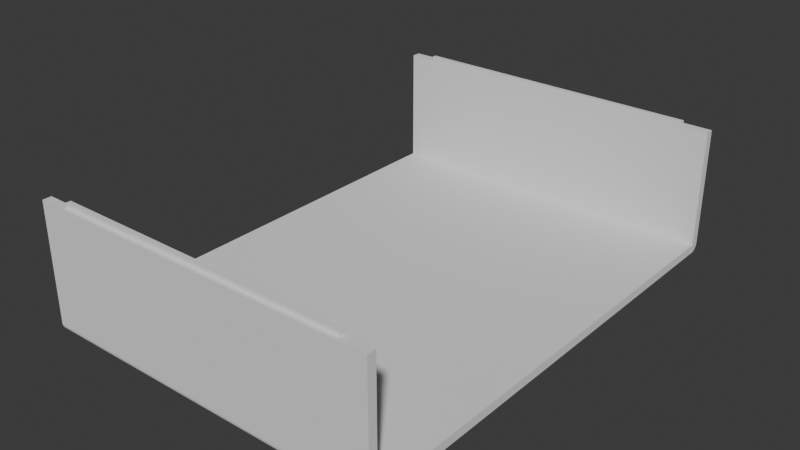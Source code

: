 # Source: Enclosure.blend  (saved by Blender 4.0.36; exported with 4.5.12 LTS)
import bpy
from mathutils import Matrix  # noqa: F401  (used for matrix-valued properties, if any)

bpy.ops.wm.read_factory_settings(use_empty=True)
scene = bpy.context.scene
scene.name = 'Scene'

# ---- collections
col_collection = bpy.data.collections.new('Collection'); scene.collection.children.link(col_collection)

# ---- world
world_world = bpy.data.worlds.new('World'); scene.world = world_world
world_world.use_nodes = True; world_world.node_tree.nodes.clear()
_N = world_world.node_tree.nodes; _L = world_world.node_tree.links
n0 = _N.new('ShaderNodeOutputWorld'); n0.name = 'World Output'; n0.location = (300, 300)
n1 = _N.new('ShaderNodeBackground'); n1.name = 'Background'; n1.location = (10, 300)
n1.inputs[0].default_value = (0.05088, 0.05088, 0.05088, 1.0)
_L.new(n1.outputs[0], n0.inputs[0])
n0.is_active_output = True
world_world.color = (0.05088, 0.05088, 0.05088)
world_world.use_sun_shadow = False
world_world.sun_shadow_jitter_overblur = 0.0

# ---- meshes
me_cube_002 = bpy.data.meshes.new('Cube.002')
me_cube_002.from_pydata([(-18.33, -11.61, -13.64), (-18.33, -11.61, 13.64), (-18.33, 11.61, -13.64), (-18.33, 11.61, 13.64), (18.33, -11.61, -13.64), (18.33, -11.61, 13.64), (18.33, 11.61, -13.64), (18.33, 11.61, 13.64), (-18.33, 12.04, 13.64), (18.33, 12.04, 13.64), (-18.33, -12.04, 13.64), (18.33, -12.04, 13.64), (-15.51, 11.61, 385.5), (15.51, 11.61, 385.5), (-15.51, 11.83, 385.5), (15.51, 11.83, 385.5), (15.51, -11.61, 385.5), (-15.51, -11.61, 385.5), (15.51, -11.83, 385.5), (-15.51, -11.83, 385.5), (-18.33, 11.61, 385.5), (18.33, 11.61, 385.5), (-18.33, 12.04, 385.5), (18.33, 12.04, 385.5), (18.33, -11.61, 385.5), (-18.33, -11.61, 385.5), (18.33, -12.04, 385.5), (-18.33, -12.04, 385.5), (-15.51, 11.61, 399.1), (15.51, 11.61, 399.1), (-15.51, 11.83, 399.1), (15.51, 11.83, 399.1), (15.51, -11.61, 399.1), (-15.51, -11.61, 399.1), (15.51, -11.83, 399.1), (-15.51, -11.83, 399.1), (-18.33, 12.04, 13.64), (-18.33, 11.61, -13.64), (-18.33, 12.04, 11.5), (-18.33, 12.03, 9.375), (-18.33, 12.03, 7.274), (-18.33, 12.02, 5.212), (-18.33, 12.01, 3.201), (-18.33, 11.99, 1.256), (-18.33, 11.98, -0.614), (-18.33, 11.96, -2.396), (-18.33, 11.94, -4.078), (-18.33, 11.91, -5.652), (-18.33, 11.89, -7.106), (-18.33, 11.86, -8.433), (-18.33, 11.84, -9.623), (-18.33, 11.81, -10.67), (-18.33, 11.78, -11.57), (-18.33, 11.74, -12.31), (-18.33, 11.71, -12.89), (-18.33, 11.68, -13.31), (-18.33, 11.65, -13.56), (18.33, 11.61, -13.64), (18.33, 12.04, 13.64), (18.33, 11.65, -13.56), (18.33, 11.68, -13.31), (18.33, 11.71, -12.89), (18.33, 11.74, -12.31), (18.33, 11.78, -11.57), (18.33, 11.81, -10.67), (18.33, 11.84, -9.623), (18.33, 11.86, -8.433), (18.33, 11.89, -7.106), (18.33, 11.91, -5.652), (18.33, 11.94, -4.078), (18.33, 11.96, -2.396), (18.33, 11.98, -0.614), (18.33, 11.99, 1.256), (18.33, 12.01, 3.201), (18.33, 12.02, 5.212), (18.33, 12.03, 7.274), (18.33, 12.03, 9.375), (18.33, 12.04, 11.5), (-18.33, -11.61, -13.64), (-18.33, -12.04, 13.64), (-18.33, -11.65, -13.56), (-18.33, -11.68, -13.31), (-18.33, -11.71, -12.89), (-18.33, -11.74, -12.31), (-18.33, -11.78, -11.57), (-18.33, -11.81, -10.67), (-18.33, -11.84, -9.623), (-18.33, -11.86, -8.433), (-18.33, -11.89, -7.106), (-18.33, -11.91, -5.652), (-18.33, -11.94, -4.078), (-18.33, -11.96, -2.396), (-18.33, -11.98, -0.614), (-18.33, -11.99, 1.256), (-18.33, -12.01, 3.201), (-18.33, -12.02, 5.212), (-18.33, -12.03, 7.274), (-18.33, -12.03, 9.375), (-18.33, -12.04, 11.5), (18.33, -12.04, 13.64), (18.33, -11.61, -13.64), (18.33, -12.04, 11.5), (18.33, -12.03, 9.375), (18.33, -12.03, 7.274), (18.33, -12.02, 5.212), (18.33, -12.01, 3.201), (18.33, -11.99, 1.256), (18.33, -11.98, -0.614), (18.33, -11.96, -2.396), (18.33, -11.94, -4.078), (18.33, -11.91, -5.652), (18.33, -11.89, -7.106), (18.33, -11.86, -8.433), (18.33, -11.84, -9.623), (18.33, -11.81, -10.67), (18.33, -11.78, -11.57), (18.33, -11.74, -12.31), (18.33, -11.71, -12.89), (18.33, -11.68, -13.31), (18.33, -11.65, -13.56)], [], [(0, 1, 3, 2), (3, 7, 21, 20), (6, 7, 5, 4), (4, 5, 11, 99, 101, 102, 103, 104, 105, 106, 107, 108, 109, 110, 111, 112, 113, 114, 115, 116, 117, 118, 119, 100), (2, 6, 4, 0), (7, 3, 1, 5), (6, 2, 37, 57), (36, 8, 9, 58), (7, 6, 57, 59, 60, 61, 62, 63, 64, 65, 66, 67, 68, 69, 70, 71, 72, 73, 74, 75, 76, 77, 58, 9), (0, 4, 100, 78), (1, 0, 78, 80, 81, 82, 83, 84, 85, 86, 87, 88, 89, 90, 91, 92, 93, 94, 95, 96, 97, 98, 79, 10), (11, 5, 24, 26), (18, 16, 32, 34), (7, 9, 23, 21), (9, 8, 22, 23), (8, 3, 20, 22), (13, 15, 31, 29), (1, 10, 27, 25), (10, 11, 26, 27), (5, 1, 25, 24), (13, 12, 20, 21), (14, 15, 23, 22), (15, 13, 21, 23), (12, 14, 22, 20), (17, 16, 24, 25), (18, 19, 27, 26), (19, 17, 25, 27), (16, 18, 26, 24), (28, 29, 31, 30), (32, 33, 35, 34), (12, 13, 29, 28), (19, 18, 34, 35), (14, 12, 28, 30), (15, 14, 30, 31), (17, 19, 35, 33), (16, 17, 33, 32), (57, 37, 56, 59), (59, 56, 55, 60), (60, 55, 54, 61), (61, 54, 53, 62), (62, 53, 52, 63), (63, 52, 51, 64), (64, 51, 50, 65), (65, 50, 49, 66), (66, 49, 48, 67), (67, 48, 47, 68), (68, 47, 46, 69), (69, 46, 45, 70), (70, 45, 44, 71), (71, 44, 43, 72), (72, 43, 42, 73), (73, 42, 41, 74), (74, 41, 40, 75), (75, 40, 39, 76), (76, 39, 38, 77), (77, 38, 36, 58), (2, 3, 8, 36, 38, 39, 40, 41, 42, 43, 44, 45, 46, 47, 48, 49, 50, 51, 52, 53, 54, 55, 56, 37), (78, 100, 119, 80), (80, 119, 118, 81), (81, 118, 117, 82), (82, 117, 116, 83), (83, 116, 115, 84), (84, 115, 114, 85), (85, 114, 113, 86), (86, 113, 112, 87), (87, 112, 111, 88), (88, 111, 110, 89), (89, 110, 109, 90), (90, 109, 108, 91), (91, 108, 107, 92), (92, 107, 106, 93), (93, 106, 105, 94), (94, 105, 104, 95), (95, 104, 103, 96), (96, 103, 102, 97), (97, 102, 101, 98), (98, 101, 99, 79), (99, 11, 10, 79)])
_uv = me_cube_002.uv_layers.new(name='UVMap')
_uv.uv.foreach_set('vector', [0.375, 0.0, 0.625, 0.0, 0.625, 0.25, 0.375, 0.25, 0.875, 0.5, 0.625, 0.5, 0.625, 0.5, 0.875, 0.5, 0.375, 0.5, 0.625, 0.5, 0.625, 0.75, 0.375, 0.75, 0.375, 0.75, 0.625, 0.75, 0.625, 0.75, 0.625, 0.75, 0.6054, 0.75, 0.5859, 0.75, 0.5666, 0.75, 0.5477, 0.75, 0.5293, 0.75, 0.5115, 0.75, 0.4944, 0.75, 0.4781, 0.75, 0.4626, 0.75, 0.4482, 0.75, 0.4349, 0.75, 0.4227, 0.75, 0.4118, 0.75, 0.4022, 0.75, 0.394, 0.75, 0.3872, 0.75, 0.3819, 0.75, 0.3781, 0.75, 0.3758, 0.75, 0.375, 0.75, 0.125, 0.5, 0.375, 0.5, 0.375, 0.75, 0.125, 0.75, 0.625, 0.5, 0.875, 0.5, 0.875, 0.75, 0.625, 0.75, 0.375, 0.5, 0.125, 0.5, 0.125, 0.5, 0.375, 0.5, 0.625, 0.25, 0.625, 0.25, 0.625, 0.5, 0.625, 0.5, 0.625, 0.5, 0.375, 0.5, 0.375, 0.5, 0.3758, 0.5, 0.3781, 0.5, 0.3819, 0.5, 0.3872, 0.5, 0.394, 0.5, 0.4022, 0.5, 0.4118, 0.5, 0.4227, 0.5, 0.4349, 0.5, 0.4482, 0.5, 0.4626, 0.5, 0.4781, 0.5, 0.4944, 0.5, 0.5115, 0.5, 0.5293, 0.5, 0.5477, 0.5, 0.5666, 0.5, 0.5859, 0.5, 0.6054, 0.5, 0.625, 0.5, 0.625, 0.5, 0.125, 0.75, 0.375, 0.75, 0.375, 0.75, 0.125, 0.75, 0.625, 0.0, 0.375, 0.0, 0.375, 0.0, 0.3758, 0.0, 0.3781, 0.0, 0.3819, 0.0, 0.3872, 0.0, 0.394, 0.0, 0.4022, 0.0, 0.4118, 0.0, 0.4227, 0.0, 0.4349, 0.0, 0.4482, 0.0, 0.4626, 0.0, 0.4781, 0.0, 0.4944, 0.0, 0.5115, 0.0, 0.5293, 0.0, 0.5477, 0.0, 0.5666, 0.0, 0.5859, 0.0, 0.6054, 0.0, 0.625, 0.0, 0.625, 0.0, 0.625, 0.75, 0.625, 0.75, 0.625, 0.75, 0.625, 0.75, 0.6413, 0.75, 0.6413, 0.75, 0.6413, 0.75, 0.6413, 0.75, 0.625, 0.5, 0.625, 0.5, 0.625, 0.5, 0.625, 0.5, 0.625, 0.5, 0.625, 0.25, 0.625, 0.25, 0.625, 0.5, 0.625, 0.25, 0.625, 0.25, 0.625, 0.25, 0.625, 0.25, 0.6382, 0.5, 0.6382, 0.5, 0.6382, 0.5, 0.6382, 0.5, 0.625, 0.0, 0.625, 0.0, 0.625, 0.0, 0.625, 0.0, 0.625, 1.0, 0.625, 0.75, 0.625, 0.75, 0.625, 1.0, 0.625, 0.75, 0.875, 0.75, 0.875, 0.75, 0.625, 0.75, 0.6382, 0.5, 0.8618, 0.5, 0.875, 0.5, 0.625, 0.5, 0.8618, 0.5, 0.6382, 0.5, 0.625, 0.5, 0.875, 0.5, 0.6382, 0.5, 0.6382, 0.5, 0.625, 0.5, 0.625, 0.5, 0.8618, 0.5, 0.8618, 0.5, 0.875, 0.5, 0.875, 0.5, 0.8587, 0.75, 0.6413, 0.75, 0.625, 0.75, 0.875, 0.75, 0.6413, 0.75, 0.8587, 0.75, 0.875, 0.75, 0.625, 0.75, 0.8587, 0.75, 0.8587, 0.75, 0.875, 0.75, 0.875, 0.75, 0.6413, 0.75, 0.6413, 0.75, 0.625, 0.75, 0.625, 0.75, 0.8618, 0.5, 0.6382, 0.5, 0.6382, 0.5, 0.8618, 0.5, 0.6413, 0.75, 0.8587, 0.75, 0.8587, 0.75, 0.6413, 0.75, 0.8618, 0.5, 0.6382, 0.5, 0.6382, 0.5, 0.8618, 0.5, 0.8587, 0.75, 0.6413, 0.75, 0.6413, 0.75, 0.8587, 0.75, 0.8618, 0.5, 0.8618, 0.5, 0.8618, 0.5, 0.8618, 0.5, 0.6382, 0.5, 0.8618, 0.5, 0.8618, 0.5, 0.6382, 0.5, 0.8587, 0.75, 0.8587, 0.75, 0.8587, 0.75, 0.8587, 0.75, 0.6413, 0.75, 0.8587, 0.75, 0.8587, 0.75, 0.6413, 0.75, 0.375, 0.5, 0.125, 0.5, 0.125, 0.5, 0.375, 0.5, 0.375, 0.5, 0.125, 0.5, 0.125, 0.5, 0.375, 0.5, 0.375, 0.5, 0.125, 0.5, 0.125, 0.5, 0.375, 0.5, 0.375, 0.5, 0.125, 0.5, 0.125, 0.5, 0.375, 0.5, 0.375, 0.5, 0.125, 0.5, 0.125, 0.5, 0.375, 0.5, 0.375, 0.5, 0.125, 0.5, 0.125, 0.5, 0.375, 0.5, 0.375, 0.5, 0.125, 0.5, 0.125, 0.5, 0.375, 0.5, 0.375, 0.5, 0.125, 0.5, 0.125, 0.5, 0.375, 0.5, 0.375, 0.5, 0.125, 0.5, 0.125, 0.5, 0.375, 0.5, 0.375, 0.5, 0.125, 0.5, 0.125, 0.5, 0.375, 0.5, 0.375, 0.5, 0.375, 0.25, 0.4626, 0.25, 0.4626, 0.5, 0.4626, 0.5, 0.4626, 0.25, 0.4781, 0.25, 0.4781, 0.5, 0.4781, 0.5, 0.4781, 0.25, 0.4944, 0.25, 0.4944, 0.5, 0.4944, 0.5, 0.4944, 0.25, 0.5115, 0.25, 0.5115, 0.5, 0.5115, 0.5, 0.5115, 0.25, 0.5293, 0.25, 0.5293, 0.5, 0.5293, 0.5, 0.5293, 0.25, 0.5477, 0.25, 0.5477, 0.5, 0.5477, 0.5, 0.5477, 0.25, 0.5666, 0.25, 0.5666, 0.5, 0.5666, 0.5, 0.5666, 0.25, 0.5859, 0.25, 0.5859, 0.5, 0.5859, 0.5, 0.5859, 0.25, 0.6054, 0.25, 0.6054, 0.5, 0.6054, 0.5, 0.6054, 0.25, 0.625, 0.25, 0.625, 0.5, 0.375, 0.25, 0.625, 0.25, 0.625, 0.25, 0.625, 0.25, 0.6054, 0.25, 0.5859, 0.25, 0.5666, 0.25, 0.5477, 0.25, 0.5293, 0.25, 0.5115, 0.25, 0.4944, 0.25, 0.4781, 0.25, 0.4626, 0.25, 0.4482, 0.25, 0.4349, 0.25, 0.4227, 0.25, 0.4118, 0.25, 0.4022, 0.25, 0.394, 0.25, 0.3872, 0.25, 0.3819, 0.25, 0.3781, 0.25, 0.3758, 0.25, 0.375, 0.25, 0.125, 0.75, 0.375, 0.75, 0.375, 0.75, 0.125, 0.75, 0.125, 0.75, 0.375, 0.75, 0.375, 0.75, 0.125, 0.75, 0.125, 0.75, 0.375, 0.75, 0.375, 0.75, 0.125, 0.75, 0.125, 0.75, 0.375, 0.75, 0.375, 0.75, 0.125, 0.75, 0.125, 0.75, 0.375, 0.75, 0.375, 0.75, 0.125, 0.75, 0.125, 0.75, 0.375, 0.75, 0.375, 0.75, 0.125, 0.75, 0.125, 0.75, 0.375, 0.75, 0.375, 0.75, 0.125, 0.75, 0.125, 0.75, 0.375, 0.75, 0.375, 0.75, 0.125, 0.75, 0.125, 0.75, 0.375, 0.75, 0.375, 0.75, 0.125, 0.75, 0.125, 0.75, 0.375, 0.75, 0.375, 0.75, 0.125, 0.75, 0.375, 1.0, 0.375, 0.75, 0.4626, 0.75, 0.4626, 1.0, 0.4626, 1.0, 0.4626, 0.75, 0.4781, 0.75, 0.4781, 1.0, 0.4781, 1.0, 0.4781, 0.75, 0.4944, 0.75, 0.4944, 1.0, 0.4944, 1.0, 0.4944, 0.75, 0.5115, 0.75, 0.5115, 1.0, 0.5115, 1.0, 0.5115, 0.75, 0.5293, 0.75, 0.5293, 1.0, 0.5293, 1.0, 0.5293, 0.75, 0.5477, 0.75, 0.5477, 1.0, 0.5477, 1.0, 0.5477, 0.75, 0.5666, 0.75, 0.5666, 1.0, 0.5666, 1.0, 0.5666, 0.75, 0.5859, 0.75, 0.5859, 1.0, 0.5859, 1.0, 0.5859, 0.75, 0.6054, 0.75, 0.6054, 1.0, 0.6054, 1.0, 0.6054, 0.75, 0.625, 0.75, 0.625, 1.0, 0.625, 0.75, 0.625, 0.75, 0.625, 1.0, 0.625, 1.0])
me_cube_002.update()

# ---- objects
ob_cube = bpy.data.objects.new('Cube', me_cube_002)

# ---- transforms, parenting, visibility, modifiers, constraints
ob_cube.location = (0.0, 0.0, 1.6)
ob_cube.scale = (3.546, 7.475, 0.1173)

# ---- collection membership
col_collection.objects.link(ob_cube)

# ---- scene / render settings (as saved in the file)
scene.frame_start = 1; scene.frame_end = 250; scene.frame_set(1)
scene.render.engine = 'BLENDER_EEVEE_NEXT'
scene.cycles.sampling_pattern = 'TABULATED_SOBOL'
scene.unit_settings.scale_length = 0.001
bpy.context.view_layer.update()

# ---- added for rendering (the .blend has no active camera and no usable light): camera, sun
cam_auto = bpy.data.cameras.new('AutoCamera')
cam_auto.lens = 50.0
cam_auto.sensor_width = 36.0
cam_auto.clip_end = 3690.0
ob_auto_camera = bpy.data.objects.new('AutoCamera', cam_auto)
scene.collection.objects.link(ob_auto_camera)
ob_auto_camera.location = (210.257, -252.309, 192.406)
ob_auto_camera.rotation_euler = (1.09748, -7.21219e-08, 0.694738)
scene.camera = ob_auto_camera
light_auto_sun = bpy.data.lights.new('AutoSun', 'SUN')
light_auto_sun.energy = 3.0
light_auto_sun.angle = 0.0523599
ob_auto_sun = bpy.data.objects.new('AutoSun', light_auto_sun)
scene.collection.objects.link(ob_auto_sun)
ob_auto_sun.rotation_euler = (0.872665, 0.174533, 0.523599)
bpy.context.view_layer.update()
